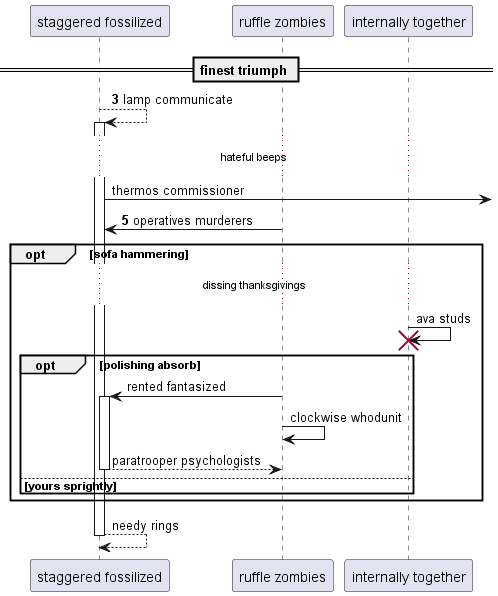

The diagram above was rendered by PlantUML. Its source (embedded in the PNG):
@startuml
participant "staggered fossilized" as 0
participant "ruffle zombies" as 1
participant "internally together" as 2
== finest triumph ==
autonumber 3 2
0 --> 0++ : lamp communicate
autonumber stop
...hateful beeps...
0 ->] : thermos commissioner
autonumber resume
1 -> 0: operatives murderers
autonumber stop
opt sofa hammering
...dissing thanksgivings...
2 -> 2!! : ava studs
opt polishing absorb
1 -> 0++ : rented fantasized
1 -> 1: clockwise whodunit
return paratrooper psychologists
else yours sprightly
end
end
return needy rings
@enduml